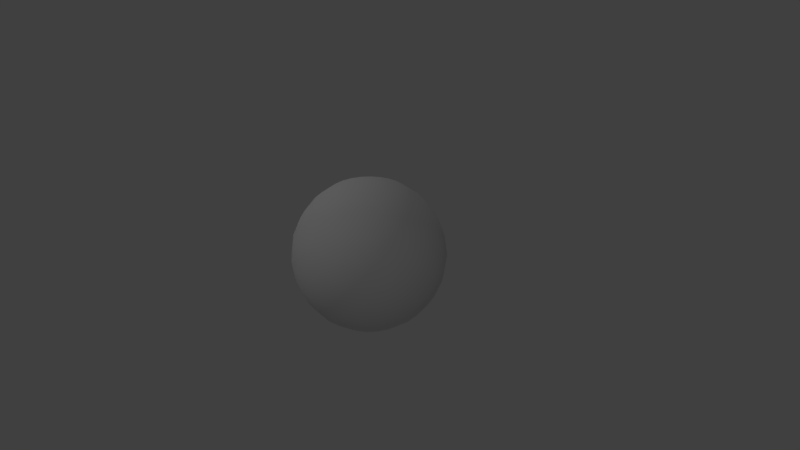 # Source: japeBall.blend  (saved by Blender 2.79.0; exported with 4.5.12 LTS)
import bpy
from mathutils import Matrix  # noqa: F401  (used for matrix-valued properties, if any)

bpy.ops.wm.read_factory_settings(use_empty=True)
scene = bpy.context.scene
scene.name = 'Scene'

# ---- collections
col_collection_1 = bpy.data.collections.new('Collection 1'); scene.collection.children.link(col_collection_1)

# ---- world
world_world = bpy.data.worlds.new('World'); scene.world = world_world
world_world.color = (0.05088, 0.05088, 0.05088)
world_world.use_sun_shadow = False
world_world.sun_shadow_jitter_overblur = 0.0
world_world.cycles.sampling_method = 'MANUAL'

# ---- cameras
cam_camera = bpy.data.cameras.new('Camera')
cam_camera.clip_end = 100.0
cam_camera.lens = 35.0
cam_camera.sensor_width = 32.0
cam_camera.sensor_height = 18.0
cam_camera.ortho_scale = 7.314
cam_camera.dof.focus_distance = 0.0
cam_camera.dof.aperture_fstop = 128.0

# ---- lights
light_spot_002 = bpy.data.lights.new('Spot.002', 'SPOT')
light_spot_002.transmission_factor = 0.0
light_spot_002.energy = 50.0
light_spot_002.shadow_buffer_clip_start = 0.5
light_spot_002.shadow_soft_size = 0.1
light_spot_002.shadow_maximum_resolution = 0.006
light_spot_002.use_absolute_resolution = True
light_spot_001 = bpy.data.lights.new('Spot.001', 'SPOT')
light_spot_001.transmission_factor = 0.0
light_spot_001.energy = 100.0
light_spot_001.shadow_buffer_clip_start = 0.5
light_spot_001.shadow_soft_size = 0.1
light_spot_001.shadow_maximum_resolution = 0.006
light_spot_001.use_absolute_resolution = True
light_spot = bpy.data.lights.new('Spot', 'SPOT')
light_spot.transmission_factor = 0.0
light_spot.energy = 50.0
light_spot.shadow_buffer_clip_start = 0.5
light_spot.shadow_soft_size = 0.1
light_spot.shadow_maximum_resolution = 0.006
light_spot.use_absolute_resolution = True

# ---- meshes
me_sphere = bpy.data.meshes.new('Sphere')
me_sphere.from_pydata([(0.0, 0.5, 0.866), (0.0, 0.866, 0.5), (0.0, 0.9659, -0.2588), (0.0, 0.866, -0.5), (0.0, 0.2588, -0.9659), (0.06699, 0.25, 0.9659), (0.1294, 0.483, 0.866), (0.183, 0.683, 0.7071), (0.2241, 0.8365, 0.5), (0.25, 0.933, 0.2588), (0.2588, 0.9659, 7.55e-08), (0.25, 0.933, -0.2588), (0.2241, 0.8365, -0.5), (0.183, 0.683, -0.7071), (0.1294, 0.483, -0.866), (0.06699, 0.25, -0.9659), (0.1294, 0.2241, 0.9659), (0.25, 0.433, 0.866), (0.3536, 0.6124, 0.7071), (0.433, 0.75, 0.5), (0.483, 0.8365, 0.2588), (0.5, 0.866, 7.55e-08), (0.483, 0.8365, -0.2588), (0.433, 0.75, -0.5), (0.3536, 0.6124, -0.7071), (0.25, 0.433, -0.866), (0.1294, 0.2241, -0.9659), (0.183, 0.183, 0.9659), (0.3536, 0.3536, 0.866), (0.5, 0.5, 0.7071), (0.6124, 0.6124, 0.5), (0.683, 0.683, 0.2588), (0.7071, 0.7071, 7.55e-08), (0.683, 0.683, -0.2588), (0.6124, 0.6124, -0.5), (0.5, 0.5, -0.7071), (0.3536, 0.3536, -0.866), (0.183, 0.183, -0.9659), (0.2241, 0.1294, 0.9659), (0.433, 0.25, 0.866), (0.6124, 0.3536, 0.7071), (0.75, 0.433, 0.5), (0.8365, 0.483, 0.2588), (0.866, 0.5, 7.55e-08), (0.8365, 0.483, -0.2588), (0.75, 0.433, -0.5), (0.6124, 0.3536, -0.7071), (0.433, 0.25, -0.866), (0.2241, 0.1294, -0.9659), (-3.761e-07, 2.886e-07, 1.0), (0.25, 0.06699, 0.9659), (0.483, 0.1294, 0.866), (0.683, 0.183, 0.7071), (0.8365, 0.2241, 0.5), (0.933, 0.25, 0.2588), (0.9659, 0.2588, 7.55e-08), (0.933, 0.25, -0.2588), (0.8365, 0.2241, -0.5), (0.683, 0.183, -0.7071), (0.483, 0.1294, -0.866), (0.25, 0.06699, -0.9659), (0.2588, 4.007e-07, 0.9659), (0.5, 3.262e-07, 0.866), (0.7071, 3.262e-07, 0.7071), (0.866, 3.411e-07, 0.5), (0.9659, 4.305e-07, 0.2588), (1.0, 3.262e-07, 7.55e-08), (0.9659, 4.156e-07, -0.2588), (0.866, 3.411e-07, -0.5), (0.7071, 4.007e-07, -0.7071), (0.5, 3.932e-07, -0.866), (0.2588, 3.932e-07, -0.9659), (0.25, -0.06699, 0.9659), (0.483, -0.1294, 0.866), (0.683, -0.183, 0.7071), (0.8365, -0.2241, 0.5), (0.933, -0.25, 0.2588), (0.9659, -0.2588, 7.55e-08), (0.933, -0.25, -0.2588), (0.8365, -0.2241, -0.5), (0.683, -0.183, -0.7071), (0.483, -0.1294, -0.866), (0.25, -0.06699, -0.9659), (0.2241, -0.1294, 0.9659), (0.433, -0.25, 0.866), (0.6124, -0.3536, 0.7071), (0.75, -0.433, 0.5), (0.8365, -0.483, 0.2588), (0.866, -0.5, 7.55e-08), (0.8365, -0.483, -0.2588), (0.75, -0.433, -0.5), (0.6124, -0.3536, -0.7071), (0.433, -0.25, -0.866), (0.2241, -0.1294, -0.9659), (0.183, -0.183, 0.9659), (0.3536, -0.3536, 0.866), (0.5, -0.5, 0.7071), (0.6124, -0.6124, 0.5), (0.683, -0.683, 0.2588), (0.7071, -0.7071, 7.55e-08), (0.683, -0.683, -0.2588), (0.6124, -0.6124, -0.5), (0.5, -0.5, -0.7071), (0.3536, -0.3536, -0.866), (0.183, -0.183, -0.9659), (0.1294, -0.2241, 0.9659), (0.25, -0.433, 0.866), (0.3536, -0.6124, 0.7071), (0.433, -0.75, 0.5), (0.483, -0.8365, 0.2588), (0.5, -0.866, 7.55e-08), (0.483, -0.8365, -0.2588), (0.433, -0.75, -0.5), (0.3536, -0.6124, -0.7071), (0.25, -0.433, -0.866), (0.1294, -0.2241, -0.9659), (0.06699, -0.25, 0.9659), (0.1294, -0.483, 0.866), (0.183, -0.683, 0.7071), (0.2241, -0.8365, 0.5), (0.25, -0.933, 0.2588), (0.2588, -0.9659, 7.55e-08), (0.25, -0.933, -0.2588), (0.2241, -0.8365, -0.5), (0.183, -0.683, -0.7071), (0.1294, -0.483, -0.866), (0.06699, -0.25, -0.9659), (1.097e-08, -0.2588, 0.9659), (-7.099e-08, -0.5, 0.866), (-1.455e-07, -0.7071, 0.7071), (-5.608e-08, -0.866, 0.5), (-5.608e-08, -0.9659, 0.2588), (-8.589e-08, -1.0, 7.55e-08), (-5.608e-08, -0.9659, -0.2588), (-5.608e-08, -0.866, -0.5), (-8.589e-08, -0.7071, -0.7071), (-3.373e-08, -0.5, -0.866), (-1.883e-08, -0.2588, -0.9659), (-0.06699, -0.25, 0.9659), (-0.1294, -0.483, 0.866), (-0.183, -0.683, 0.7071), (-0.2241, -0.8365, 0.5), (-0.25, -0.933, 0.2588), (-0.2588, -0.9659, 7.55e-08), (-0.25, -0.933, -0.2588), (-0.2241, -0.8365, -0.5), (-0.183, -0.683, -0.7071), (-0.1294, -0.483, -0.866), (-0.06699, -0.25, -0.9659), (-0.1294, -0.2241, 0.9659), (-0.25, -0.433, 0.866), (-0.3536, -0.6124, 0.7071), (-0.433, -0.75, 0.5), (-0.483, -0.8365, 0.2588), (-0.5, -0.866, 7.55e-08), (-0.483, -0.8365, -0.2588), (-0.433, -0.75, -0.5), (-0.3536, -0.6124, -0.7071), (-0.25, -0.433, -0.866), (-0.1294, -0.2241, -0.9659), (0.0, 3.894e-07, -1.0), (-0.183, -0.183, 0.9659), (-0.3536, -0.3536, 0.866), (-0.5, -0.5, 0.7071), (-0.6124, -0.6124, 0.5), (-0.683, -0.683, 0.2588), (-0.7071, -0.7071, 7.55e-08), (-0.683, -0.683, -0.2588), (-0.6124, -0.6124, -0.5), (-0.5, -0.5, -0.7071), (-0.3536, -0.3536, -0.866), (-0.183, -0.183, -0.9659), (-0.2241, -0.1294, 0.9659), (-0.433, -0.25, 0.866), (-0.6124, -0.3536, 0.7071), (-0.75, -0.433, 0.5), (-0.8365, -0.483, 0.2588), (-0.866, -0.5, 7.55e-08), (-0.8365, -0.483, -0.2588), (-0.75, -0.433, -0.5), (-0.6124, -0.3536, -0.7071), (-0.433, -0.25, -0.866), (-0.2241, -0.1294, -0.9659), (-0.25, -0.06699, 0.9659), (-0.483, -0.1294, 0.866), (-0.683, -0.183, 0.7071), (-0.8365, -0.2241, 0.5), (-0.933, -0.25, 0.2588), (-0.9659, -0.2588, 7.55e-08), (-0.933, -0.25, -0.2588), (-0.8365, -0.2241, -0.5), (-0.683, -0.183, -0.7071), (-0.483, -0.1294, -0.866), (-0.25, -0.06699, -0.9659), (-0.2588, 4.081e-07, 0.9659), (-0.5, 4.678e-07, 0.866), (-0.7071, 4.901e-07, 0.7071), (-0.866, 4.901e-07, 0.5), (-0.9659, 4.007e-07, 0.2588), (-1.0, 3.709e-07, 7.55e-08), (-0.9659, 3.709e-07, -0.2588), (-0.866, 4.901e-07, -0.5), (-0.7071, 4.603e-07, -0.7071), (-0.5, 3.634e-07, -0.866), (-0.2588, 4.156e-07, -0.9659), (-0.25, 0.06699, 0.9659), (-0.483, 0.1294, 0.866), (-0.683, 0.183, 0.7071), (-0.8365, 0.2241, 0.5), (-0.933, 0.25, 0.2588), (-0.9659, 0.2588, 7.55e-08), (-0.933, 0.25, -0.2588), (-0.8365, 0.2241, -0.5), (-0.683, 0.183, -0.7071), (-0.483, 0.1294, -0.866), (-0.25, 0.06699, -0.9659), (-0.2241, 0.1294, 0.9659), (-0.433, 0.25, 0.866), (-0.6124, 0.3536, 0.7071), (-0.75, 0.433, 0.5), (-0.8365, 0.483, 0.2588), (-0.866, 0.5, 7.55e-08), (-0.8365, 0.483, -0.2588), (-0.75, 0.433, -0.5), (-0.6124, 0.3536, -0.7071), (-0.433, 0.25, -0.866), (-0.2241, 0.1294, -0.9659), (-0.183, 0.183, 0.9659), (-0.3536, 0.3536, 0.866), (-0.5, 0.5, 0.7071), (-0.6124, 0.6124, 0.5), (-0.683, 0.683, 0.2588), (-0.7071, 0.7071, 7.55e-08), (-0.683, 0.683, -0.2588), (-0.6124, 0.6124, -0.5), (-0.5, 0.5, -0.7071), (-0.3536, 0.3536, -0.866), (-0.183, 0.183, -0.9659), (-0.1294, 0.2241, 0.9659), (-0.25, 0.433, 0.866), (-0.3536, 0.6124, 0.7071), (-0.433, 0.75, 0.5), (-0.483, 0.8365, 0.2588), (-0.5, 0.866, 7.55e-08), (-0.483, 0.8365, -0.2588), (-0.433, 0.75, -0.5), (-0.3536, 0.6124, -0.7071), (-0.25, 0.433, -0.866), (-0.1294, 0.2241, -0.9659), (-0.06699, 0.25, 0.9659), (-0.1294, 0.483, 0.866), (-0.183, 0.683, 0.7071), (-0.2241, 0.8365, 0.5), (-0.25, 0.933, 0.2588), (-0.2588, 0.9659, 7.55e-08), (-0.25, 0.933, -0.2588), (-0.2241, 0.8365, -0.5), (-0.183, 0.683, -0.7071), (-0.1294, 0.483, -0.866), (-0.06699, 0.25, -0.9659), (1.842e-08, 0.2588, 0.9659), (7.803e-08, 0.7071, 0.7071), (-5.608e-08, 0.9659, 0.2588), (-4.118e-08, 1.0, 7.55e-08), (7.803e-08, 0.7071, -0.7071), (-5.608e-08, 0.5, -0.866)], [], [(3, 2, 11, 12), (262, 1, 8, 9), (160, 4, 15), (0, 260, 5, 6), (264, 3, 12, 13), (263, 262, 9, 10), (261, 0, 6, 7), (265, 264, 13, 14), (2, 263, 10, 11), (1, 261, 7, 8), (4, 265, 14, 15), (260, 49, 5), (7, 6, 17, 18), (14, 13, 24, 25), (11, 10, 21, 22), (8, 7, 18, 19), (15, 14, 25, 26), (5, 49, 16), (12, 11, 22, 23), (9, 8, 19, 20), (160, 15, 26), (6, 5, 16, 17), (13, 12, 23, 24), (10, 9, 20, 21), (20, 19, 30, 31), (160, 26, 37), (17, 16, 27, 28), (24, 23, 34, 35), (21, 20, 31, 32), (18, 17, 28, 29), (25, 24, 35, 36), (22, 21, 32, 33), (19, 18, 29, 30), (26, 25, 36, 37), (16, 49, 27), (23, 22, 33, 34), (30, 29, 40, 41), (37, 36, 47, 48), (27, 49, 38), (34, 33, 44, 45), (31, 30, 41, 42), (160, 37, 48), (28, 27, 38, 39), (35, 34, 45, 46), (32, 31, 42, 43), (29, 28, 39, 40), (36, 35, 46, 47), (33, 32, 43, 44), (43, 42, 54, 55), (40, 39, 51, 52), (47, 46, 58, 59), (44, 43, 55, 56), (41, 40, 52, 53), (48, 47, 59, 60), (38, 49, 50), (45, 44, 56, 57), (42, 41, 53, 54), (160, 48, 60), (39, 38, 50, 51), (46, 45, 57, 58), (54, 53, 64, 65), (160, 60, 71), (51, 50, 61, 62), (58, 57, 68, 69), (55, 54, 65, 66), (52, 51, 62, 63), (59, 58, 69, 70), (56, 55, 66, 67), (53, 52, 63, 64), (60, 59, 70, 71), (50, 49, 61), (57, 56, 67, 68), (67, 66, 77, 78), (64, 63, 74, 75), (71, 70, 81, 82), (61, 49, 72), (68, 67, 78, 79), (65, 64, 75, 76), (160, 71, 82), (62, 61, 72, 73), (69, 68, 79, 80), (66, 65, 76, 77), (63, 62, 73, 74), (70, 69, 80, 81), (77, 76, 87, 88), (74, 73, 84, 85), (81, 80, 91, 92), (78, 77, 88, 89), (75, 74, 85, 86), (82, 81, 92, 93), (72, 49, 83), (79, 78, 89, 90), (76, 75, 86, 87), (160, 82, 93), (73, 72, 83, 84), (80, 79, 90, 91), (90, 89, 100, 101), (87, 86, 97, 98), (160, 93, 104), (84, 83, 94, 95), (91, 90, 101, 102), (88, 87, 98, 99), (85, 84, 95, 96), (92, 91, 102, 103), (89, 88, 99, 100), (86, 85, 96, 97), (93, 92, 103, 104), (83, 49, 94), (100, 99, 110, 111), (97, 96, 107, 108), (104, 103, 114, 115), (94, 49, 105), (101, 100, 111, 112), (98, 97, 108, 109), (160, 104, 115), (95, 94, 105, 106), (102, 101, 112, 113), (99, 98, 109, 110), (96, 95, 106, 107), (103, 102, 113, 114), (113, 112, 123, 124), (110, 109, 120, 121), (107, 106, 117, 118), (114, 113, 124, 125), (111, 110, 121, 122), (108, 107, 118, 119), (115, 114, 125, 126), (105, 49, 116), (112, 111, 122, 123), (109, 108, 119, 120), (160, 115, 126), (106, 105, 116, 117), (116, 49, 127), (123, 122, 133, 134), (120, 119, 130, 131), (160, 126, 137), (117, 116, 127, 128), (124, 123, 134, 135), (121, 120, 131, 132), (118, 117, 128, 129), (125, 124, 135, 136), (122, 121, 132, 133), (119, 118, 129, 130), (126, 125, 136, 137), (136, 135, 146, 147), (133, 132, 143, 144), (130, 129, 140, 141), (137, 136, 147, 148), (127, 49, 138), (134, 133, 144, 145), (131, 130, 141, 142), (160, 137, 148), (128, 127, 138, 139), (135, 134, 145, 146), (132, 131, 142, 143), (129, 128, 139, 140), (139, 138, 149, 150), (146, 145, 156, 157), (143, 142, 153, 154), (140, 139, 150, 151), (147, 146, 157, 158), (144, 143, 154, 155), (141, 140, 151, 152), (148, 147, 158, 159), (138, 49, 149), (145, 144, 155, 156), (142, 141, 152, 153), (160, 148, 159), (159, 158, 170, 171), (149, 49, 161), (156, 155, 167, 168), (153, 152, 164, 165), (160, 159, 171), (150, 149, 161, 162), (157, 156, 168, 169), (154, 153, 165, 166), (151, 150, 162, 163), (158, 157, 169, 170), (155, 154, 166, 167), (152, 151, 163, 164), (163, 162, 173, 174), (170, 169, 180, 181), (167, 166, 177, 178), (164, 163, 174, 175), (171, 170, 181, 182), (161, 49, 172), (168, 167, 178, 179), (165, 164, 175, 176), (160, 171, 182), (162, 161, 172, 173), (169, 168, 179, 180), (166, 165, 176, 177), (160, 182, 193), (173, 172, 183, 184), (180, 179, 190, 191), (177, 176, 187, 188), (174, 173, 184, 185), (181, 180, 191, 192), (178, 177, 188, 189), (175, 174, 185, 186), (182, 181, 192, 193), (172, 49, 183), (179, 178, 189, 190), (176, 175, 186, 187), (186, 185, 196, 197), (193, 192, 203, 204), (183, 49, 194), (190, 189, 200, 201), (187, 186, 197, 198), (160, 193, 204), (184, 183, 194, 195), (191, 190, 201, 202), (188, 187, 198, 199), (185, 184, 195, 196), (192, 191, 202, 203), (189, 188, 199, 200), (196, 195, 206, 207), (203, 202, 213, 214), (200, 199, 210, 211), (197, 196, 207, 208), (204, 203, 214, 215), (194, 49, 205), (201, 200, 211, 212), (198, 197, 208, 209), (160, 204, 215), (195, 194, 205, 206), (202, 201, 212, 213), (199, 198, 209, 210), (209, 208, 219, 220), (160, 215, 226), (206, 205, 216, 217), (213, 212, 223, 224), (210, 209, 220, 221), (207, 206, 217, 218), (214, 213, 224, 225), (211, 210, 221, 222), (208, 207, 218, 219), (215, 214, 225, 226), (205, 49, 216), (212, 211, 222, 223), (219, 218, 229, 230), (226, 225, 236, 237), (216, 49, 227), (223, 222, 233, 234), (220, 219, 230, 231), (160, 226, 237), (217, 216, 227, 228), (224, 223, 234, 235), (221, 220, 231, 232), (218, 217, 228, 229), (225, 224, 235, 236), (222, 221, 232, 233), (232, 231, 242, 243), (229, 228, 239, 240), (236, 235, 246, 247), (233, 232, 243, 244), (230, 229, 240, 241), (237, 236, 247, 248), (227, 49, 238), (234, 233, 244, 245), (231, 230, 241, 242), (160, 237, 248), (228, 227, 238, 239), (235, 234, 245, 246), (242, 241, 252, 253), (160, 248, 259), (239, 238, 249, 250), (246, 245, 256, 257), (243, 242, 253, 254), (240, 239, 250, 251), (247, 246, 257, 258), (244, 243, 254, 255), (241, 240, 251, 252), (248, 247, 258, 259), (238, 49, 249), (245, 244, 255, 256), (255, 254, 263, 2), (252, 251, 261, 1), (259, 258, 265, 4), (249, 49, 260), (256, 255, 2, 3), (253, 252, 1, 262), (160, 259, 4), (250, 249, 260, 0), (257, 256, 3, 264), (254, 253, 262, 263), (251, 250, 0, 261), (258, 257, 264, 265)])
me_sphere.polygons.foreach_set('use_smooth', [True] * 288)
_uv = me_sphere.uv_layers.new(name='UVMap')
_uv.uv.foreach_set('vector', [0.2004, 0.6723, 0.2016, 0.7113, 0.164, 0.7107, 0.1666, 0.6717, 0.2003, 0.7893, 0.1977, 0.8283, 0.1639, 0.8277, 0.1626, 0.7887, 0.1861, 0.5169, 0.1905, 0.5557, 0.1804, 0.5555, 0.1892, 0.9058, 0.1839, 0.9445, 0.1738, 0.9443, 0.1697, 0.9055, 0.1979, 0.6334, 0.2004, 0.6723, 0.1666, 0.6717, 0.1703, 0.6329, 0.2016, 0.7503, 0.2003, 0.7893, 0.1626, 0.7887, 0.1626, 0.7497, 0.1939, 0.8671, 0.1892, 0.9058, 0.1697, 0.9055, 0.1664, 0.8666, 0.1945, 0.5945, 0.1979, 0.6334, 0.1703, 0.6329, 0.175, 0.5942, 0.2016, 0.7113, 0.2016, 0.7503, 0.1626, 0.7497, 0.164, 0.7107, 0.1977, 0.8283, 0.1939, 0.8671, 0.1664, 0.8666, 0.1639, 0.8277, 0.1905, 0.5557, 0.1945, 0.5945, 0.175, 0.5942, 0.1804, 0.5555, 0.1839, 0.9445, 0.1782, 0.9831, 0.1738, 0.9443, 0.4854, 0.3671, 0.4807, 0.4058, 0.4612, 0.4055, 0.4578, 0.3666, 0.486, 0.0945, 0.4893, 0.1334, 0.4618, 0.1329, 0.4665, 0.09417, 0.4931, 0.2113, 0.4931, 0.2503, 0.4541, 0.2497, 0.4554, 0.2107, 0.4891, 0.3283, 0.4854, 0.3671, 0.4578, 0.3666, 0.4553, 0.3277, 0.4819, 0.05569, 0.486, 0.0945, 0.4665, 0.09417, 0.4718, 0.05552, 0.4753, 0.4445, 0.4696, 0.4831, 0.4652, 0.4443, 0.4918, 0.1723, 0.4931, 0.2113, 0.4554, 0.2107, 0.458, 0.1717, 0.4917, 0.2893, 0.4891, 0.3283, 0.4553, 0.3277, 0.4541, 0.2887, 0.4775, 0.01692, 0.4819, 0.05569, 0.4718, 0.05552, 0.4807, 0.4058, 0.4753, 0.4445, 0.4652, 0.4443, 0.4612, 0.4055, 0.4893, 0.1334, 0.4918, 0.1723, 0.458, 0.1717, 0.4618, 0.1329, 0.4931, 0.2503, 0.4917, 0.2893, 0.4541, 0.2887, 0.4541, 0.2497, 0.2732, 0.2893, 0.2706, 0.3283, 0.2368, 0.3277, 0.2355, 0.2887, 0.259, 0.01692, 0.2634, 0.05569, 0.2533, 0.05552, 0.2621, 0.4058, 0.2567, 0.4445, 0.2466, 0.4443, 0.2426, 0.4055, 0.2708, 0.1334, 0.2732, 0.1723, 0.2394, 0.1717, 0.2432, 0.1329, 0.2745, 0.2503, 0.2732, 0.2893, 0.2355, 0.2887, 0.2355, 0.2497, 0.2668, 0.3671, 0.2621, 0.4058, 0.2426, 0.4055, 0.2392, 0.3666, 0.2674, 0.0945, 0.2708, 0.1334, 0.2432, 0.1329, 0.2479, 0.09417, 0.2745, 0.2113, 0.2745, 0.2503, 0.2355, 0.2497, 0.2368, 0.2107, 0.2706, 0.3283, 0.2668, 0.3671, 0.2392, 0.3666, 0.2368, 0.3277, 0.2634, 0.05569, 0.2674, 0.0945, 0.2479, 0.09417, 0.2533, 0.05552, 0.2567, 0.4445, 0.251, 0.4831, 0.2466, 0.4443, 0.2732, 0.1723, 0.2745, 0.2113, 0.2368, 0.2107, 0.2394, 0.1717, 0.3434, 0.3283, 0.3397, 0.3671, 0.3121, 0.3666, 0.3096, 0.3277, 0.3362, 0.05569, 0.3403, 0.0945, 0.3208, 0.09417, 0.3261, 0.05552, 0.3296, 0.4445, 0.3239, 0.4831, 0.3195, 0.4443, 0.3461, 0.1723, 0.3474, 0.2113, 0.3097, 0.2107, 0.3123, 0.1717, 0.346, 0.2893, 0.3434, 0.3283, 0.3096, 0.3277, 0.3083, 0.2887, 0.3318, 0.01692, 0.3362, 0.05569, 0.3261, 0.05552, 0.335, 0.4058, 0.3296, 0.4445, 0.3195, 0.4443, 0.3154, 0.4055, 0.3436, 0.1334, 0.3461, 0.1723, 0.3123, 0.1717, 0.316, 0.1329, 0.3474, 0.2503, 0.346, 0.2893, 0.3083, 0.2887, 0.3083, 0.2497, 0.3397, 0.3671, 0.335, 0.4058, 0.3154, 0.4055, 0.3121, 0.3666, 0.3403, 0.0945, 0.3436, 0.1334, 0.316, 0.1329, 0.3208, 0.09417, 0.3474, 0.2113, 0.3474, 0.2503, 0.3083, 0.2497, 0.3097, 0.2107, 0.4202, 0.2503, 0.4189, 0.2893, 0.3812, 0.2887, 0.3812, 0.2497, 0.4125, 0.3671, 0.4078, 0.4058, 0.3883, 0.4055, 0.3849, 0.3666, 0.4131, 0.0945, 0.4165, 0.1334, 0.3889, 0.1329, 0.3936, 0.09417, 0.4202, 0.2113, 0.4202, 0.2503, 0.3812, 0.2497, 0.3825, 0.2107, 0.4163, 0.3283, 0.4125, 0.3671, 0.3849, 0.3666, 0.3825, 0.3277, 0.4091, 0.05569, 0.4131, 0.0945, 0.3936, 0.09417, 0.399, 0.05552, 0.4024, 0.4445, 0.3967, 0.4831, 0.3923, 0.4443, 0.4189, 0.1723, 0.4202, 0.2113, 0.3825, 0.2107, 0.3851, 0.1717, 0.4189, 0.2893, 0.4163, 0.3283, 0.3825, 0.3277, 0.3812, 0.2887, 0.4047, 0.01692, 0.4091, 0.05569, 0.399, 0.05552, 0.4078, 0.4058, 0.4024, 0.4445, 0.3923, 0.4443, 0.3883, 0.4055, 0.4165, 0.1334, 0.4189, 0.1723, 0.3851, 0.1717, 0.3889, 0.1329, 0.5646, 0.2893, 0.562, 0.3283, 0.5282, 0.3277, 0.5269, 0.2887, 0.5504, 0.01692, 0.5548, 0.05569, 0.5447, 0.05552, 0.5535, 0.4058, 0.5482, 0.4445, 0.5381, 0.4443, 0.534, 0.4055, 0.5622, 0.1334, 0.5646, 0.1723, 0.5309, 0.1717, 0.5346, 0.1329, 0.5659, 0.2503, 0.5646, 0.2893, 0.5269, 0.2887, 0.5269, 0.2497, 0.5582, 0.3671, 0.5535, 0.4058, 0.534, 0.4055, 0.5306, 0.3666, 0.5588, 0.0945, 0.5622, 0.1334, 0.5346, 0.1329, 0.5393, 0.09417, 0.5659, 0.2113, 0.5659, 0.2503, 0.5269, 0.2497, 0.5282, 0.2107, 0.562, 0.3283, 0.5582, 0.3671, 0.5306, 0.3666, 0.5282, 0.3277, 0.5548, 0.05569, 0.5588, 0.0945, 0.5393, 0.09417, 0.5447, 0.05552, 0.5482, 0.4445, 0.5424, 0.4831, 0.5381, 0.4443, 0.5646, 0.1723, 0.5659, 0.2113, 0.5282, 0.2107, 0.5309, 0.1717, 0.9302, 0.2113, 0.9302, 0.2503, 0.8912, 0.2497, 0.8925, 0.2107, 0.9263, 0.3283, 0.9225, 0.3671, 0.8949, 0.3666, 0.8925, 0.3277, 0.9191, 0.05569, 0.9231, 0.0945, 0.9036, 0.09417, 0.909, 0.05552, 0.9124, 0.4445, 0.9067, 0.4831, 0.9023, 0.4443, 0.9289, 0.1723, 0.9302, 0.2113, 0.8925, 0.2107, 0.8951, 0.1717, 0.9289, 0.2893, 0.9263, 0.3283, 0.8925, 0.3277, 0.8912, 0.2887, 0.9147, 0.01692, 0.9191, 0.05569, 0.909, 0.05552, 0.9178, 0.4058, 0.9124, 0.4445, 0.9023, 0.4443, 0.8983, 0.4055, 0.9265, 0.1334, 0.9289, 0.1723, 0.8951, 0.1717, 0.8989, 0.1329, 0.9302, 0.2503, 0.9289, 0.2893, 0.8912, 0.2887, 0.8912, 0.2497, 0.9225, 0.3671, 0.9178, 0.4058, 0.8983, 0.4055, 0.8949, 0.3666, 0.9231, 0.0945, 0.9265, 0.1334, 0.8989, 0.1329, 0.9036, 0.09417, 0.8573, 0.2503, 0.856, 0.2893, 0.8183, 0.2887, 0.8183, 0.2497, 0.8496, 0.3671, 0.8449, 0.4058, 0.8254, 0.4055, 0.8221, 0.3666, 0.8502, 0.0945, 0.8536, 0.1334, 0.826, 0.1329, 0.8307, 0.09417, 0.8573, 0.2113, 0.8573, 0.2503, 0.8183, 0.2497, 0.8197, 0.2107, 0.8534, 0.3283, 0.8496, 0.3671, 0.8221, 0.3666, 0.8196, 0.3277, 0.8462, 0.05569, 0.8502, 0.0945, 0.8307, 0.09417, 0.8361, 0.05552, 0.8396, 0.4445, 0.8339, 0.4831, 0.8295, 0.4443, 0.8561, 0.1723, 0.8573, 0.2113, 0.8197, 0.2107, 0.8223, 0.1717, 0.856, 0.2893, 0.8534, 0.3283, 0.8196, 0.3277, 0.8183, 0.2887, 0.8418, 0.01692, 0.8462, 0.05569, 0.8361, 0.05552, 0.8449, 0.4058, 0.8396, 0.4445, 0.8295, 0.4443, 0.8254, 0.4055, 0.8536, 0.1334, 0.8561, 0.1723, 0.8223, 0.1717, 0.826, 0.1329, 0.7832, 0.1723, 0.7845, 0.2113, 0.7468, 0.2107, 0.7494, 0.1717, 0.7832, 0.2893, 0.7806, 0.3283, 0.7468, 0.3277, 0.7455, 0.2887, 0.769, 0.01692, 0.7733, 0.05569, 0.7633, 0.05552, 0.7721, 0.4058, 0.7667, 0.4445, 0.7566, 0.4443, 0.7526, 0.4055, 0.7808, 0.1334, 0.7832, 0.1723, 0.7494, 0.1717, 0.7532, 0.1329, 0.7845, 0.2503, 0.7832, 0.2893, 0.7455, 0.2887, 0.7455, 0.2497, 0.7768, 0.3671, 0.7721, 0.4058, 0.7526, 0.4055, 0.7492, 0.3666, 0.7774, 0.0945, 0.7808, 0.1334, 0.7532, 0.1329, 0.7579, 0.09417, 0.7845, 0.2113, 0.7845, 0.2503, 0.7455, 0.2497, 0.7468, 0.2107, 0.7806, 0.3283, 0.7768, 0.3671, 0.7492, 0.3666, 0.7468, 0.3277, 0.7733, 0.05569, 0.7774, 0.0945, 0.7579, 0.09417, 0.7633, 0.05552, 0.7667, 0.4445, 0.761, 0.4831, 0.7566, 0.4443, 0.1288, 0.2113, 0.1288, 0.2503, 0.08978, 0.2497, 0.09111, 0.2107, 0.1248, 0.3283, 0.1211, 0.3671, 0.0935, 0.3666, 0.09106, 0.3277, 0.1176, 0.05569, 0.1217, 0.0945, 0.1022, 0.09417, 0.1075, 0.05552, 0.111, 0.4445, 0.1053, 0.4831, 0.1009, 0.4443, 0.1275, 0.1723, 0.1288, 0.2113, 0.09111, 0.2107, 0.09372, 0.1717, 0.1275, 0.2893, 0.1248, 0.3283, 0.09106, 0.3277, 0.08978, 0.2887, 0.1133, 0.01692, 0.1176, 0.05569, 0.1075, 0.05552, 0.1164, 0.4058, 0.111, 0.4445, 0.1009, 0.4443, 0.09688, 0.4055, 0.1251, 0.1334, 0.1275, 0.1723, 0.09372, 0.1717, 0.09748, 0.1329, 0.1288, 0.2503, 0.1275, 0.2893, 0.08978, 0.2887, 0.08978, 0.2497, 0.1211, 0.3671, 0.1164, 0.4058, 0.09688, 0.4055, 0.0935, 0.3666, 0.1217, 0.0945, 0.1251, 0.1334, 0.09748, 0.1329, 0.1022, 0.09417, 0.6351, 0.1334, 0.6375, 0.1723, 0.6037, 0.1717, 0.6075, 0.1329, 0.6388, 0.2503, 0.6375, 0.2893, 0.5998, 0.2887, 0.5998, 0.2497, 0.6311, 0.3671, 0.6264, 0.4058, 0.6069, 0.4055, 0.6035, 0.3666, 0.6317, 0.0945, 0.6351, 0.1334, 0.6075, 0.1329, 0.6122, 0.09417, 0.6388, 0.2113, 0.6388, 0.2503, 0.5998, 0.2497, 0.6011, 0.2107, 0.6348, 0.3283, 0.6311, 0.3671, 0.6035, 0.3666, 0.6011, 0.3277, 0.6276, 0.05569, 0.6317, 0.0945, 0.6122, 0.09417, 0.6175, 0.05552, 0.621, 0.4445, 0.6153, 0.4831, 0.6109, 0.4443, 0.6375, 0.1723, 0.6388, 0.2113, 0.6011, 0.2107, 0.6037, 0.1717, 0.6375, 0.2893, 0.6348, 0.3283, 0.6011, 0.3277, 0.5998, 0.2887, 0.6232, 0.01692, 0.6276, 0.05569, 0.6175, 0.05552, 0.6264, 0.4058, 0.621, 0.4445, 0.6109, 0.4443, 0.6069, 0.4055, 0.03816, 0.4445, 0.03246, 0.4831, 0.02807, 0.4443, 0.05465, 0.1723, 0.05593, 0.2113, 0.01825, 0.2107, 0.02086, 0.1717, 0.05461, 0.2893, 0.05199, 0.3283, 0.01821, 0.3277, 0.01692, 0.2887, 0.0404, 0.01692, 0.04479, 0.05569, 0.03469, 0.05552, 0.04353, 0.4058, 0.03816, 0.4445, 0.02807, 0.4443, 0.02402, 0.4055, 0.05221, 0.1334, 0.05465, 0.1723, 0.02086, 0.1717, 0.02463, 0.1329, 0.05593, 0.2503, 0.05461, 0.2893, 0.01692, 0.2887, 0.01692, 0.2497, 0.04823, 0.3671, 0.04353, 0.4058, 0.02402, 0.4055, 0.02064, 0.3666, 0.04883, 0.0945, 0.05221, 0.1334, 0.02463, 0.1329, 0.02933, 0.09417, 0.05593, 0.2113, 0.05593, 0.2503, 0.01692, 0.2497, 0.01825, 0.2107, 0.05199, 0.3283, 0.04823, 0.3671, 0.02064, 0.3666, 0.01821, 0.3277, 0.04479, 0.05569, 0.04883, 0.0945, 0.02933, 0.09417, 0.03469, 0.05552, 0.7045, 0.0945, 0.7079, 0.1334, 0.6803, 0.1329, 0.685, 0.09417, 0.7116, 0.2113, 0.7116, 0.2503, 0.6726, 0.2497, 0.674, 0.2107, 0.7077, 0.3283, 0.7039, 0.3671, 0.6763, 0.3666, 0.6739, 0.3277, 0.7005, 0.05569, 0.7045, 0.0945, 0.685, 0.09417, 0.6904, 0.05552, 0.6939, 0.4445, 0.6882, 0.4831, 0.6838, 0.4443, 0.7104, 0.1723, 0.7116, 0.2113, 0.674, 0.2107, 0.6766, 0.1717, 0.7103, 0.2893, 0.7077, 0.3283, 0.6739, 0.3277, 0.6726, 0.2887, 0.6961, 0.01692, 0.7005, 0.05569, 0.6904, 0.05552, 0.6992, 0.4058, 0.6939, 0.4445, 0.6838, 0.4443, 0.6797, 0.4055, 0.7079, 0.1334, 0.7104, 0.1723, 0.6766, 0.1717, 0.6803, 0.1329, 0.7116, 0.2503, 0.7103, 0.2893, 0.6726, 0.2887, 0.6726, 0.2497, 0.7039, 0.3671, 0.6992, 0.4058, 0.6797, 0.4055, 0.6763, 0.3666, 0.2621, 0.9058, 0.2567, 0.9445, 0.2466, 0.9443, 0.2426, 0.9055, 0.2708, 0.6334, 0.2732, 0.6723, 0.2394, 0.6717, 0.2432, 0.6329, 0.2745, 0.7503, 0.2732, 0.7893, 0.2355, 0.7887, 0.2355, 0.7497, 0.2668, 0.8671, 0.2621, 0.9058, 0.2426, 0.9055, 0.2392, 0.8666, 0.2674, 0.5945, 0.2708, 0.6334, 0.2432, 0.6329, 0.2479, 0.5942, 0.2745, 0.7113, 0.2745, 0.7503, 0.2355, 0.7497, 0.2368, 0.7107, 0.2706, 0.8283, 0.2668, 0.8671, 0.2392, 0.8666, 0.2368, 0.8277, 0.2634, 0.5557, 0.2674, 0.5945, 0.2479, 0.5942, 0.2533, 0.5555, 0.2567, 0.9445, 0.251, 0.9831, 0.2466, 0.9443, 0.2732, 0.6723, 0.2745, 0.7113, 0.2368, 0.7107, 0.2394, 0.6717, 0.2732, 0.7893, 0.2706, 0.8283, 0.2368, 0.8277, 0.2355, 0.7887, 0.259, 0.5169, 0.2634, 0.5557, 0.2533, 0.5555, 0.6276, 0.5557, 0.6317, 0.5945, 0.6122, 0.5942, 0.6175, 0.5555, 0.621, 0.9445, 0.6153, 0.9831, 0.6109, 0.9443, 0.6375, 0.6723, 0.6388, 0.7113, 0.6011, 0.7107, 0.6037, 0.6717, 0.6375, 0.7893, 0.6348, 0.8283, 0.6011, 0.8277, 0.5998, 0.7887, 0.6232, 0.5169, 0.6276, 0.5557, 0.6175, 0.5555, 0.6264, 0.9058, 0.621, 0.9445, 0.6109, 0.9443, 0.6069, 0.9055, 0.6351, 0.6334, 0.6375, 0.6723, 0.6037, 0.6717, 0.6075, 0.6329, 0.6388, 0.7503, 0.6375, 0.7893, 0.5998, 0.7887, 0.5998, 0.7497, 0.6311, 0.8671, 0.6264, 0.9058, 0.6069, 0.9055, 0.6035, 0.8666, 0.6317, 0.5945, 0.6351, 0.6334, 0.6075, 0.6329, 0.6122, 0.5942, 0.6388, 0.7113, 0.6388, 0.7503, 0.5998, 0.7497, 0.6011, 0.7107, 0.6348, 0.8283, 0.6311, 0.8671, 0.6035, 0.8666, 0.6011, 0.8277, 0.4125, 0.8671, 0.4078, 0.9058, 0.3883, 0.9055, 0.3849, 0.8666, 0.4131, 0.5945, 0.4165, 0.6334, 0.3889, 0.6329, 0.3936, 0.5942, 0.4202, 0.7113, 0.4202, 0.7503, 0.3812, 0.7497, 0.3825, 0.7107, 0.4163, 0.8283, 0.4125, 0.8671, 0.3849, 0.8666, 0.3825, 0.8277, 0.4091, 0.5557, 0.4131, 0.5945, 0.3936, 0.5942, 0.399, 0.5555, 0.4024, 0.9445, 0.3967, 0.9831, 0.3923, 0.9443, 0.4189, 0.6723, 0.4202, 0.7113, 0.3825, 0.7107, 0.3851, 0.6717, 0.4189, 0.7893, 0.4163, 0.8283, 0.3825, 0.8277, 0.3812, 0.7887, 0.4047, 0.5169, 0.4091, 0.5557, 0.399, 0.5555, 0.4078, 0.9058, 0.4024, 0.9445, 0.3923, 0.9443, 0.3883, 0.9055, 0.4165, 0.6334, 0.4189, 0.6723, 0.3851, 0.6717, 0.3889, 0.6329, 0.4202, 0.7503, 0.4189, 0.7893, 0.3812, 0.7887, 0.3812, 0.7497, 0.4775, 0.5169, 0.4819, 0.5557, 0.4718, 0.5555, 0.4807, 0.9058, 0.4753, 0.9445, 0.4652, 0.9443, 0.4612, 0.9055, 0.4893, 0.6334, 0.4918, 0.6723, 0.458, 0.6717, 0.4618, 0.6329, 0.4931, 0.7503, 0.4917, 0.7893, 0.4541, 0.7887, 0.4541, 0.7497, 0.4854, 0.8671, 0.4807, 0.9058, 0.4612, 0.9055, 0.4578, 0.8666, 0.486, 0.5945, 0.4893, 0.6334, 0.4618, 0.6329, 0.4665, 0.5942, 0.4931, 0.7113, 0.4931, 0.7503, 0.4541, 0.7497, 0.4554, 0.7107, 0.4891, 0.8283, 0.4854, 0.8671, 0.4578, 0.8666, 0.4553, 0.8277, 0.4819, 0.5557, 0.486, 0.5945, 0.4665, 0.5942, 0.4718, 0.5555, 0.4753, 0.9445, 0.4696, 0.9831, 0.4652, 0.9443, 0.4918, 0.6723, 0.4931, 0.7113, 0.4554, 0.7107, 0.458, 0.6717, 0.4917, 0.7893, 0.4891, 0.8283, 0.4553, 0.8277, 0.4541, 0.7887, 0.05199, 0.8283, 0.04823, 0.8671, 0.02064, 0.8666, 0.01821, 0.8277, 0.04479, 0.5557, 0.04883, 0.5945, 0.02933, 0.5942, 0.03469, 0.5555, 0.03816, 0.9445, 0.03246, 0.9831, 0.02807, 0.9443, 0.05465, 0.6723, 0.05593, 0.7113, 0.01825, 0.7107, 0.02086, 0.6717, 0.05461, 0.7893, 0.05199, 0.8283, 0.01821, 0.8277, 0.01692, 0.7887, 0.0404, 0.5169, 0.04479, 0.5557, 0.03469, 0.5555, 0.04353, 0.9058, 0.03816, 0.9445, 0.02807, 0.9443, 0.02402, 0.9055, 0.05221, 0.6334, 0.05465, 0.6723, 0.02086, 0.6717, 0.02463, 0.6329, 0.05593, 0.7503, 0.05461, 0.7893, 0.01692, 0.7887, 0.01692, 0.7497, 0.04823, 0.8671, 0.04353, 0.9058, 0.02402, 0.9055, 0.02064, 0.8666, 0.04883, 0.5945, 0.05221, 0.6334, 0.02463, 0.6329, 0.02933, 0.5942, 0.05593, 0.7113, 0.05593, 0.7503, 0.01692, 0.7497, 0.01825, 0.7107, 0.3397, 0.8671, 0.335, 0.9058, 0.3154, 0.9055, 0.3121, 0.8666, 0.3403, 0.5945, 0.3436, 0.6334, 0.316, 0.6329, 0.3208, 0.5942, 0.3474, 0.7113, 0.3474, 0.7503, 0.3083, 0.7497, 0.3097, 0.7107, 0.3434, 0.8283, 0.3397, 0.8671, 0.3121, 0.8666, 0.3096, 0.8277, 0.3362, 0.5557, 0.3403, 0.5945, 0.3208, 0.5942, 0.3261, 0.5555, 0.3296, 0.9445, 0.3239, 0.9831, 0.3195, 0.9443, 0.3461, 0.6723, 0.3474, 0.7113, 0.3097, 0.7107, 0.3123, 0.6717, 0.346, 0.7893, 0.3434, 0.8283, 0.3096, 0.8277, 0.3083, 0.7887, 0.3318, 0.5169, 0.3362, 0.5557, 0.3261, 0.5555, 0.335, 0.9058, 0.3296, 0.9445, 0.3195, 0.9443, 0.3154, 0.9055, 0.3436, 0.6334, 0.3461, 0.6723, 0.3123, 0.6717, 0.316, 0.6329, 0.3474, 0.7503, 0.346, 0.7893, 0.3083, 0.7887, 0.3083, 0.7497, 0.5646, 0.7893, 0.562, 0.8283, 0.5282, 0.8277, 0.5269, 0.7887, 0.5504, 0.5169, 0.5548, 0.5557, 0.5447, 0.5555, 0.5535, 0.9058, 0.5482, 0.9445, 0.5381, 0.9443, 0.534, 0.9055, 0.5622, 0.6334, 0.5646, 0.6723, 0.5309, 0.6717, 0.5346, 0.6329, 0.5659, 0.7503, 0.5646, 0.7893, 0.5269, 0.7887, 0.5269, 0.7497, 0.5582, 0.8671, 0.5535, 0.9058, 0.534, 0.9055, 0.5306, 0.8666, 0.5588, 0.5945, 0.5622, 0.6334, 0.5346, 0.6329, 0.5393, 0.5942, 0.5659, 0.7113, 0.5659, 0.7503, 0.5269, 0.7497, 0.5282, 0.7107, 0.562, 0.8283, 0.5582, 0.8671, 0.5306, 0.8666, 0.5282, 0.8277, 0.5548, 0.5557, 0.5588, 0.5945, 0.5393, 0.5942, 0.5447, 0.5555, 0.5482, 0.9445, 0.5424, 0.9831, 0.5381, 0.9443, 0.5646, 0.6723, 0.5659, 0.7113, 0.5282, 0.7107, 0.5309, 0.6717, 0.8534, 0.8283, 0.8496, 0.8671, 0.8221, 0.8666, 0.8196, 0.8277, 0.8462, 0.5557, 0.8502, 0.5945, 0.8307, 0.5942, 0.8361, 0.5555, 0.8396, 0.9445, 0.8339, 0.9831, 0.8295, 0.9443, 0.8561, 0.6723, 0.8573, 0.7113, 0.8197, 0.7107, 0.8223, 0.6717, 0.856, 0.7893, 0.8534, 0.8283, 0.8196, 0.8277, 0.8183, 0.7887, 0.8418, 0.5169, 0.8462, 0.5557, 0.8361, 0.5555, 0.8449, 0.9058, 0.8396, 0.9445, 0.8295, 0.9443, 0.8254, 0.9055, 0.8536, 0.6334, 0.8561, 0.6723, 0.8223, 0.6717, 0.826, 0.6329, 0.8573, 0.7503, 0.856, 0.7893, 0.8183, 0.7887, 0.8183, 0.7497, 0.8496, 0.8671, 0.8449, 0.9058, 0.8254, 0.9055, 0.8221, 0.8666, 0.8502, 0.5945, 0.8536, 0.6334, 0.826, 0.6329, 0.8307, 0.5942, 0.8573, 0.7113, 0.8573, 0.7503, 0.8183, 0.7497, 0.8197, 0.7107, 0.2016, 0.2503, 0.2003, 0.2893, 0.1626, 0.2887, 0.1626, 0.2497, 0.1939, 0.3671, 0.1892, 0.4058, 0.1697, 0.4055, 0.1664, 0.3666, 0.1945, 0.0945, 0.1979, 0.1334, 0.1703, 0.1329, 0.175, 0.09417, 0.2016, 0.2113, 0.2016, 0.2503, 0.1626, 0.2497, 0.164, 0.2107, 0.1977, 0.3283, 0.1939, 0.3671, 0.1664, 0.3666, 0.1639, 0.3277, 0.1905, 0.05569, 0.1945, 0.0945, 0.175, 0.09417, 0.1804, 0.05552, 0.1839, 0.4445, 0.1782, 0.4831, 0.1738, 0.4443, 0.2004, 0.1723, 0.2016, 0.2113, 0.164, 0.2107, 0.1666, 0.1717, 0.2003, 0.2893, 0.1977, 0.3283, 0.1639, 0.3277, 0.1626, 0.2887, 0.1861, 0.01692, 0.1905, 0.05569, 0.1804, 0.05552, 0.1892, 0.4058, 0.1839, 0.4445, 0.1738, 0.4443, 0.1697, 0.4055, 0.1979, 0.1334, 0.2004, 0.1723, 0.1666, 0.1717, 0.1703, 0.1329, 0.1275, 0.7893, 0.1248, 0.8283, 0.09106, 0.8277, 0.08978, 0.7887, 0.1133, 0.5169, 0.1176, 0.5557, 0.1075, 0.5555, 0.1164, 0.9058, 0.111, 0.9445, 0.1009, 0.9443, 0.09688, 0.9055, 0.1251, 0.6334, 0.1275, 0.6723, 0.09372, 0.6717, 0.09748, 0.6329, 0.1288, 0.7503, 0.1275, 0.7893, 0.08978, 0.7887, 0.08978, 0.7497, 0.1211, 0.8671, 0.1164, 0.9058, 0.09688, 0.9055, 0.0935, 0.8666, 0.1217, 0.5945, 0.1251, 0.6334, 0.09748, 0.6329, 0.1022, 0.5942, 0.1288, 0.7113, 0.1288, 0.7503, 0.08978, 0.7497, 0.09111, 0.7107, 0.1248, 0.8283, 0.1211, 0.8671, 0.0935, 0.8666, 0.09106, 0.8277, 0.1176, 0.5557, 0.1217, 0.5945, 0.1022, 0.5942, 0.1075, 0.5555, 0.111, 0.9445, 0.1053, 0.9831, 0.1009, 0.9443, 0.1275, 0.6723, 0.1288, 0.7113, 0.09111, 0.7107, 0.09372, 0.6717, 0.7116, 0.7113, 0.7116, 0.7503, 0.6726, 0.7497, 0.674, 0.7107, 0.7077, 0.8283, 0.7039, 0.8671, 0.6763, 0.8666, 0.6739, 0.8277, 0.7005, 0.5557, 0.7045, 0.5945, 0.685, 0.5942, 0.6904, 0.5555, 0.6939, 0.9445, 0.6882, 0.9831, 0.6838, 0.9443, 0.7104, 0.6723, 0.7116, 0.7113, 0.674, 0.7107, 0.6766, 0.6717, 0.7103, 0.7893, 0.7077, 0.8283, 0.6739, 0.8277, 0.6726, 0.7887, 0.6961, 0.5169, 0.7005, 0.5557, 0.6904, 0.5555, 0.6992, 0.9058, 0.6939, 0.9445, 0.6838, 0.9443, 0.6797, 0.9055, 0.7079, 0.6334, 0.7104, 0.6723, 0.6766, 0.6717, 0.6803, 0.6329, 0.7116, 0.7503, 0.7103, 0.7893, 0.6726, 0.7887, 0.6726, 0.7497, 0.7039, 0.8671, 0.6992, 0.9058, 0.6797, 0.9055, 0.6763, 0.8666, 0.7045, 0.5945, 0.7079, 0.6334, 0.6803, 0.6329, 0.685, 0.5942])
me_sphere.use_remesh_preserve_volume = False
me_sphere.use_remesh_preserve_attributes = False
me_sphere.use_mirror_vertex_groups = False
me_sphere.use_paint_bone_selection = False
me_sphere.use_paint_mask = True
me_sphere.update()

# ---- objects
ob_sphere = bpy.data.objects.new('Sphere', me_sphere)
ob_spot_002 = bpy.data.objects.new('Spot.002', light_spot_002)
ob_spot_001 = bpy.data.objects.new('Spot.001', light_spot_001)
ob_spot = bpy.data.objects.new('Spot', light_spot)
ob_camera = bpy.data.objects.new('Camera', cam_camera)

# ---- transforms, parenting, visibility, modifiers, constraints
ob_sphere.location = (0.0, 0.0, 0.0)
ob_sphere.lineart.crease_threshold = 0.0
ob_spot_002.location = (-4.0, 4.0, 5.0)
ob_spot_002.rotation_euler = (0.7854, -0.0, -2.356)
ob_spot_002.lineart.crease_threshold = 0.0
ob_spot_001.location = (-4.0, -4.0, 5.0)
ob_spot_001.rotation_euler = (0.7854, -0.0, -0.7854)
ob_spot_001.lineart.crease_threshold = 0.0
ob_spot.location = (4.0, -4.0, 5.0)
ob_spot.rotation_euler = (0.7854, -0.0, 0.7854)
ob_spot.lineart.crease_threshold = 0.0
ob_camera.location = (7.481, -6.508, 5.344)
ob_camera.rotation_euler = (1.109, 0.0, 0.8149)
ob_camera.lock_rotations_4d = False
ob_camera.empty_display_type = 'ARROWS'
ob_camera.color = (0.0, 0.0, 0.0, 0.0)
ob_camera.display_type = 'WIRE'
ob_camera.lineart.crease_threshold = 0.0

# ---- collection membership
col_collection_1.objects.link(ob_sphere)
col_collection_1.objects.link(ob_spot_002)
col_collection_1.objects.link(ob_spot_001)
col_collection_1.objects.link(ob_spot)
col_collection_1.objects.link(ob_camera)

# ---- scene / render settings (as saved in the file)
scene.camera = ob_camera
scene.frame_start = 1; scene.frame_end = 250; scene.frame_set(1)
scene.render.engine = 'BLENDER_EEVEE_NEXT'
scene.render.resolution_percentage = 50
scene.render.dither_intensity = 0.0
scene.cycles.use_denoising = False
scene.cycles.samples = 128
scene.cycles.sampling_pattern = 'TABULATED_SOBOL'
scene.cycles.use_adaptive_sampling = False
scene.cycles.use_light_tree = False
scene.cycles.blur_glossy = 0.0
scene.cycles.sample_clamp_indirect = 0.0
scene.view_settings.view_transform = 'Standard'
bpy.context.view_layer.update()
